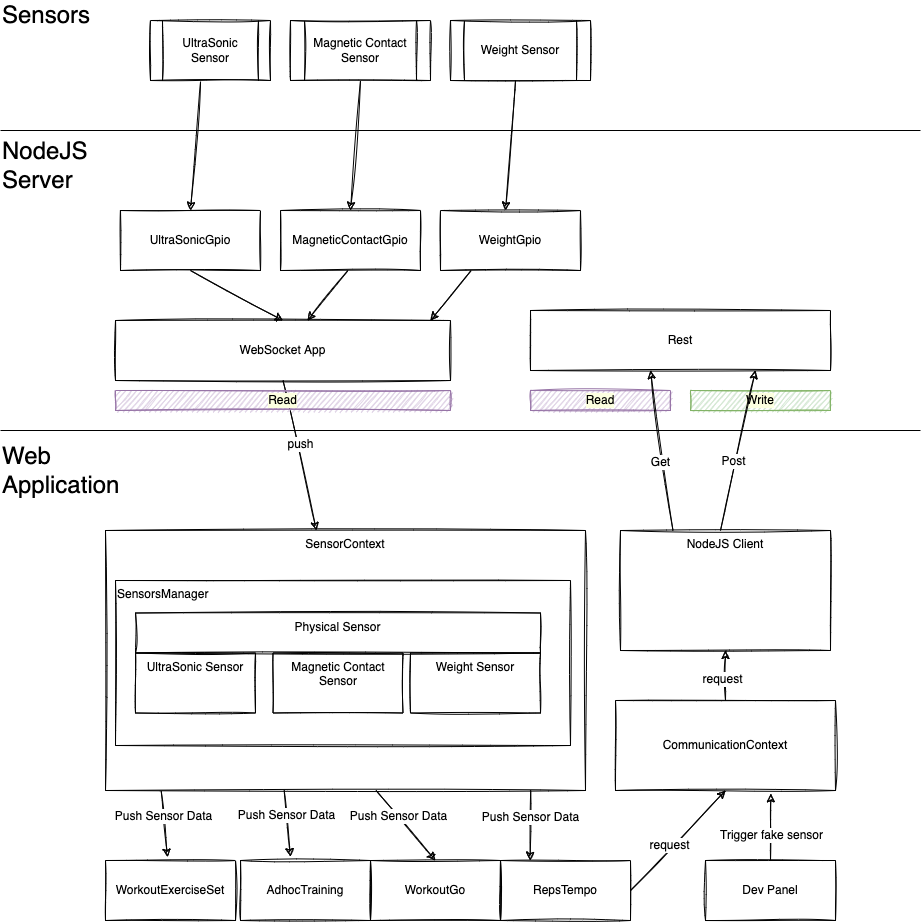

The diagram above was exported from draw.io. Its source (the exported page's mxGraphModel, read from the mxfile embedded in the PNG):
<mxGraphModel dx="1247" dy="822" grid="1" gridSize="10" guides="1" tooltips="1" connect="1" arrows="1" fold="1" page="1" pageScale="1" pageWidth="850" pageHeight="1100" math="0" shadow="0">
  <root>
    <mxCell id="0" />
    <mxCell id="1" parent="0" />
    <mxCell id="CFnQDIYL6XxCruaKaeoE-1" value="UltraSonicGpio" style="text;html=1;strokeColor=default;fillColor=none;align=center;verticalAlign=middle;whiteSpace=wrap;rounded=0;sketch=1;" parent="1" vertex="1">
      <mxGeometry x="200" y="300" width="140" height="60" as="geometry" />
    </mxCell>
    <mxCell id="CFnQDIYL6XxCruaKaeoE-2" value="UltraSonic Sensor" style="shape=process;whiteSpace=wrap;html=1;backgroundOutline=1;sketch=1;strokeColor=default;" parent="1" vertex="1">
      <mxGeometry x="230" y="110" width="120" height="60" as="geometry" />
    </mxCell>
    <mxCell id="CFnQDIYL6XxCruaKaeoE-4" value="Magnetic Contact Sensor" style="shape=process;whiteSpace=wrap;html=1;backgroundOutline=1;sketch=1;strokeColor=default;" parent="1" vertex="1">
      <mxGeometry x="370" y="110" width="140" height="60" as="geometry" />
    </mxCell>
    <mxCell id="CFnQDIYL6XxCruaKaeoE-5" value="Sensors" style="text;html=1;strokeColor=none;fillColor=none;align=left;verticalAlign=middle;whiteSpace=wrap;rounded=0;sketch=1;fontSize=24;" parent="1" vertex="1">
      <mxGeometry x="80" y="90" width="60" height="30" as="geometry" />
    </mxCell>
    <mxCell id="CFnQDIYL6XxCruaKaeoE-6" value="" style="endArrow=none;html=1;rounded=0;" parent="1" edge="1">
      <mxGeometry width="50" height="50" relative="1" as="geometry">
        <mxPoint x="80" y="220" as="sourcePoint" />
        <mxPoint x="1000" y="220" as="targetPoint" />
      </mxGeometry>
    </mxCell>
    <mxCell id="CFnQDIYL6XxCruaKaeoE-7" value="NodeJS&lt;br&gt;Server" style="text;html=1;strokeColor=none;fillColor=none;align=left;verticalAlign=middle;whiteSpace=wrap;rounded=0;sketch=1;fontSize=24;" parent="1" vertex="1">
      <mxGeometry x="80" y="240" width="60" height="30" as="geometry" />
    </mxCell>
    <mxCell id="CFnQDIYL6XxCruaKaeoE-8" value="Web Application" style="text;html=1;strokeColor=none;fillColor=none;align=left;verticalAlign=middle;whiteSpace=wrap;rounded=0;sketch=1;fontSize=24;" parent="1" vertex="1">
      <mxGeometry x="80" y="550" width="60" height="20" as="geometry" />
    </mxCell>
    <mxCell id="CFnQDIYL6XxCruaKaeoE-9" value="" style="endArrow=none;html=1;rounded=0;" parent="1" edge="1">
      <mxGeometry width="50" height="50" relative="1" as="geometry">
        <mxPoint x="80" y="520" as="sourcePoint" />
        <mxPoint x="1000" y="520" as="targetPoint" />
      </mxGeometry>
    </mxCell>
    <mxCell id="CFnQDIYL6XxCruaKaeoE-10" value="" style="endArrow=classic;html=1;rounded=0;fontSize=24;sketch=1;exitX=0.417;exitY=1.017;exitDx=0;exitDy=0;exitPerimeter=0;entryX=0.5;entryY=0;entryDx=0;entryDy=0;" parent="1" source="CFnQDIYL6XxCruaKaeoE-2" target="CFnQDIYL6XxCruaKaeoE-1" edge="1">
      <mxGeometry width="50" height="50" relative="1" as="geometry">
        <mxPoint x="100" y="370" as="sourcePoint" />
        <mxPoint x="240" y="320" as="targetPoint" />
      </mxGeometry>
    </mxCell>
    <mxCell id="CFnQDIYL6XxCruaKaeoE-11" value="" style="endArrow=classic;html=1;rounded=0;fontSize=24;sketch=1;exitX=0.5;exitY=1;exitDx=0;exitDy=0;entryX=0.5;entryY=0;entryDx=0;entryDy=0;" parent="1" source="CFnQDIYL6XxCruaKaeoE-4" target="fpQ6b_HzBsBk6vtZMYZ6-20" edge="1">
      <mxGeometry width="50" height="50" relative="1" as="geometry">
        <mxPoint x="250.03999999999996" y="181.01999999999998" as="sourcePoint" />
        <mxPoint x="330.02" y="300" as="targetPoint" />
      </mxGeometry>
    </mxCell>
    <mxCell id="CFnQDIYL6XxCruaKaeoE-12" value="WebSocket App" style="text;html=1;strokeColor=default;fillColor=none;align=center;verticalAlign=middle;whiteSpace=wrap;rounded=0;sketch=1;" parent="1" vertex="1">
      <mxGeometry x="195" y="410" width="335" height="60" as="geometry" />
    </mxCell>
    <mxCell id="CFnQDIYL6XxCruaKaeoE-13" value="" style="endArrow=classic;html=1;rounded=0;fontSize=24;sketch=1;exitX=0.5;exitY=1;exitDx=0;exitDy=0;entryX=0.5;entryY=0;entryDx=0;entryDy=0;" parent="1" source="CFnQDIYL6XxCruaKaeoE-1" edge="1" target="CFnQDIYL6XxCruaKaeoE-12">
      <mxGeometry width="50" height="50" relative="1" as="geometry">
        <mxPoint x="590" y="180" as="sourcePoint" />
        <mxPoint x="450" y="400" as="targetPoint" />
      </mxGeometry>
    </mxCell>
    <mxCell id="CFnQDIYL6XxCruaKaeoE-14" value="SensorContext" style="text;html=1;strokeColor=default;fillColor=none;align=center;verticalAlign=top;whiteSpace=wrap;rounded=0;sketch=1;" parent="1" vertex="1">
      <mxGeometry x="185" y="620" width="480" height="260" as="geometry" />
    </mxCell>
    <mxCell id="CFnQDIYL6XxCruaKaeoE-17" value="" style="endArrow=classic;html=1;rounded=0;fontSize=24;sketch=1;exitX=0.5;exitY=1;exitDx=0;exitDy=0;" parent="1" source="CFnQDIYL6XxCruaKaeoE-12" target="CFnQDIYL6XxCruaKaeoE-14" edge="1">
      <mxGeometry width="50" height="50" relative="1" as="geometry">
        <mxPoint x="380" y="360" as="sourcePoint" />
        <mxPoint x="383.0400000000002" y="640.99" as="targetPoint" />
      </mxGeometry>
    </mxCell>
    <mxCell id="CFnQDIYL6XxCruaKaeoE-49" value="push" style="edgeLabel;html=1;align=center;verticalAlign=middle;resizable=0;points=[];fontSize=12;" parent="CFnQDIYL6XxCruaKaeoE-17" vertex="1" connectable="0">
      <mxGeometry x="-0.1386" y="3" relative="1" as="geometry">
        <mxPoint as="offset" />
      </mxGeometry>
    </mxCell>
    <mxCell id="CFnQDIYL6XxCruaKaeoE-38" value="Dev Panel" style="text;html=1;strokeColor=default;fillColor=none;align=center;verticalAlign=middle;whiteSpace=wrap;rounded=0;sketch=1;" parent="1" vertex="1">
      <mxGeometry x="785" y="950" width="130" height="60" as="geometry" />
    </mxCell>
    <mxCell id="CFnQDIYL6XxCruaKaeoE-39" value="WorkoutGo" style="text;html=1;strokeColor=default;fillColor=none;align=center;verticalAlign=middle;whiteSpace=wrap;rounded=0;sketch=1;" parent="1" vertex="1">
      <mxGeometry x="450" y="950" width="130" height="60" as="geometry" />
    </mxCell>
    <mxCell id="CFnQDIYL6XxCruaKaeoE-40" value="RepsTempo" style="text;html=1;strokeColor=default;fillColor=none;align=center;verticalAlign=middle;whiteSpace=wrap;rounded=0;sketch=1;" parent="1" vertex="1">
      <mxGeometry x="580" y="950" width="130" height="60" as="geometry" />
    </mxCell>
    <mxCell id="CFnQDIYL6XxCruaKaeoE-42" value="" style="endArrow=classic;html=1;rounded=0;sketch=1;fontSize=12;exitX=0.5;exitY=0;exitDx=0;exitDy=0;entryX=0.706;entryY=1.037;entryDx=0;entryDy=0;entryPerimeter=0;" parent="1" source="CFnQDIYL6XxCruaKaeoE-38" target="cUJRUJ8E7lFH-4l6FARm-1" edge="1">
      <mxGeometry width="50" height="50" relative="1" as="geometry">
        <mxPoint x="951.1199999999999" y="880" as="sourcePoint" />
        <mxPoint x="820" y="890" as="targetPoint" />
      </mxGeometry>
    </mxCell>
    <mxCell id="CFnQDIYL6XxCruaKaeoE-43" value="Trigger fake sensor" style="edgeLabel;html=1;align=center;verticalAlign=middle;resizable=0;points=[];fontSize=12;" parent="CFnQDIYL6XxCruaKaeoE-42" vertex="1" connectable="0">
      <mxGeometry x="-0.2497" relative="1" as="geometry">
        <mxPoint as="offset" />
      </mxGeometry>
    </mxCell>
    <mxCell id="CFnQDIYL6XxCruaKaeoE-45" value="" style="endArrow=classic;html=1;rounded=0;sketch=1;fontSize=12;entryX=0.5;entryY=0;entryDx=0;entryDy=0;exitX=0.396;exitY=1.006;exitDx=0;exitDy=0;exitPerimeter=0;" parent="1" target="CFnQDIYL6XxCruaKaeoE-39" edge="1">
      <mxGeometry width="50" height="50" relative="1" as="geometry">
        <mxPoint x="455.5599999999999" y="880" as="sourcePoint" />
        <mxPoint x="454.44" y="925.1399999999999" as="targetPoint" />
      </mxGeometry>
    </mxCell>
    <mxCell id="CFnQDIYL6XxCruaKaeoE-46" value="Push Sensor Data" style="edgeLabel;html=1;align=center;verticalAlign=middle;resizable=0;points=[];fontSize=12;" parent="CFnQDIYL6XxCruaKaeoE-45" vertex="1" connectable="0">
      <mxGeometry x="-0.2497" relative="1" as="geometry">
        <mxPoint as="offset" />
      </mxGeometry>
    </mxCell>
    <mxCell id="CFnQDIYL6XxCruaKaeoE-47" value="" style="endArrow=classic;html=1;rounded=0;sketch=1;fontSize=12;entryX=0.5;entryY=0;entryDx=0;entryDy=0;exitX=0.396;exitY=1.006;exitDx=0;exitDy=0;exitPerimeter=0;" parent="1" edge="1">
      <mxGeometry width="50" height="50" relative="1" as="geometry">
        <mxPoint x="610.2199999999999" y="880" as="sourcePoint" />
        <mxPoint x="609.6599999999997" y="950" as="targetPoint" />
      </mxGeometry>
    </mxCell>
    <mxCell id="CFnQDIYL6XxCruaKaeoE-48" value="Push Sensor Data" style="edgeLabel;html=1;align=center;verticalAlign=middle;resizable=0;points=[];fontSize=12;" parent="CFnQDIYL6XxCruaKaeoE-47" vertex="1" connectable="0">
      <mxGeometry x="-0.2497" relative="1" as="geometry">
        <mxPoint as="offset" />
      </mxGeometry>
    </mxCell>
    <mxCell id="cUJRUJ8E7lFH-4l6FARm-1" value="CommunicationContext" style="text;html=1;strokeColor=default;fillColor=none;align=center;verticalAlign=middle;whiteSpace=wrap;rounded=0;sketch=1;" parent="1" vertex="1">
      <mxGeometry x="695" y="790" width="220" height="90" as="geometry" />
    </mxCell>
    <mxCell id="cUJRUJ8E7lFH-4l6FARm-2" value="NodeJS Client" style="text;html=1;strokeColor=default;fillColor=none;align=center;verticalAlign=top;whiteSpace=wrap;rounded=0;sketch=1;" parent="1" vertex="1">
      <mxGeometry x="700" y="620" width="210" height="120" as="geometry" />
    </mxCell>
    <mxCell id="cUJRUJ8E7lFH-4l6FARm-8" value="" style="endArrow=classic;html=1;rounded=0;fontSize=24;sketch=1;exitX=0.5;exitY=0;exitDx=0;exitDy=0;entryX=0.5;entryY=1;entryDx=0;entryDy=0;" parent="1" source="cUJRUJ8E7lFH-4l6FARm-1" target="cUJRUJ8E7lFH-4l6FARm-2" edge="1">
      <mxGeometry width="50" height="50" relative="1" as="geometry">
        <mxPoint x="850" y="655" as="sourcePoint" />
        <mxPoint x="530" y="440" as="targetPoint" />
      </mxGeometry>
    </mxCell>
    <mxCell id="cUJRUJ8E7lFH-4l6FARm-9" value="request" style="edgeLabel;html=1;align=center;verticalAlign=middle;resizable=0;points=[];fontSize=12;" parent="cUJRUJ8E7lFH-4l6FARm-8" vertex="1" connectable="0">
      <mxGeometry x="-0.1386" y="3" relative="1" as="geometry">
        <mxPoint as="offset" />
      </mxGeometry>
    </mxCell>
    <mxCell id="cUJRUJ8E7lFH-4l6FARm-10" value="" style="endArrow=classic;html=1;rounded=0;fontSize=24;sketch=1;exitX=1;exitY=0.5;exitDx=0;exitDy=0;entryX=0.5;entryY=1;entryDx=0;entryDy=0;" parent="1" source="CFnQDIYL6XxCruaKaeoE-40" target="cUJRUJ8E7lFH-4l6FARm-1" edge="1">
      <mxGeometry width="50" height="50" relative="1" as="geometry">
        <mxPoint x="815" y="800" as="sourcePoint" />
        <mxPoint x="805" y="750" as="targetPoint" />
      </mxGeometry>
    </mxCell>
    <mxCell id="cUJRUJ8E7lFH-4l6FARm-11" value="request" style="edgeLabel;html=1;align=center;verticalAlign=middle;resizable=0;points=[];fontSize=12;" parent="cUJRUJ8E7lFH-4l6FARm-10" vertex="1" connectable="0">
      <mxGeometry x="-0.1386" y="3" relative="1" as="geometry">
        <mxPoint as="offset" />
      </mxGeometry>
    </mxCell>
    <mxCell id="cUJRUJ8E7lFH-4l6FARm-13" value="Read" style="text;html=1;strokeColor=#9673a6;fillColor=#e1d5e7;align=center;verticalAlign=middle;whiteSpace=wrap;rounded=0;sketch=1;labelBackgroundColor=#FCFFE0;" parent="1" vertex="1">
      <mxGeometry x="195" y="480" width="335" height="20" as="geometry" />
    </mxCell>
    <mxCell id="cUJRUJ8E7lFH-4l6FARm-16" value="Write" style="text;html=1;strokeColor=#82b366;fillColor=#d5e8d4;align=center;verticalAlign=middle;whiteSpace=wrap;rounded=0;sketch=1;labelBackgroundColor=#FCFFE0;" parent="1" vertex="1">
      <mxGeometry x="770" y="480" width="140" height="20" as="geometry" />
    </mxCell>
    <mxCell id="fpQ6b_HzBsBk6vtZMYZ6-3" value="Rest" style="text;html=1;strokeColor=default;fillColor=none;align=center;verticalAlign=middle;whiteSpace=wrap;rounded=0;sketch=1;" vertex="1" parent="1">
      <mxGeometry x="610" y="400" width="300" height="60" as="geometry" />
    </mxCell>
    <mxCell id="fpQ6b_HzBsBk6vtZMYZ6-4" value="Read" style="text;html=1;strokeColor=#9673a6;fillColor=#e1d5e7;align=center;verticalAlign=middle;whiteSpace=wrap;rounded=0;sketch=1;labelBackgroundColor=#FCFFE0;" vertex="1" parent="1">
      <mxGeometry x="610" y="480" width="140" height="20" as="geometry" />
    </mxCell>
    <mxCell id="fpQ6b_HzBsBk6vtZMYZ6-5" value="SensorsManager" style="text;html=1;strokeColor=default;fillColor=none;align=left;verticalAlign=top;whiteSpace=wrap;rounded=0;sketch=1;" vertex="1" parent="1">
      <mxGeometry x="195" y="670" width="455" height="165" as="geometry" />
    </mxCell>
    <mxCell id="fpQ6b_HzBsBk6vtZMYZ6-6" value="UltraSonic Sensor" style="text;html=1;strokeColor=default;fillColor=none;align=center;verticalAlign=top;whiteSpace=wrap;rounded=0;sketch=1;" vertex="1" parent="1">
      <mxGeometry x="215" y="742.5" width="120" height="60" as="geometry" />
    </mxCell>
    <mxCell id="fpQ6b_HzBsBk6vtZMYZ6-7" value="Magnetic Contact Sensor" style="text;html=1;strokeColor=default;fillColor=none;align=center;verticalAlign=top;whiteSpace=wrap;rounded=0;sketch=1;" vertex="1" parent="1">
      <mxGeometry x="352.5" y="742.5" width="130" height="60" as="geometry" />
    </mxCell>
    <mxCell id="fpQ6b_HzBsBk6vtZMYZ6-8" value="Weight Sensor" style="text;html=1;strokeColor=default;fillColor=none;align=center;verticalAlign=top;whiteSpace=wrap;rounded=0;sketch=1;" vertex="1" parent="1">
      <mxGeometry x="490" y="742.5" width="130" height="60" as="geometry" />
    </mxCell>
    <mxCell id="fpQ6b_HzBsBk6vtZMYZ6-9" value="Physical Sensor" style="text;html=1;strokeColor=default;fillColor=none;align=center;verticalAlign=top;whiteSpace=wrap;rounded=0;sketch=1;" vertex="1" parent="1">
      <mxGeometry x="215" y="702.5" width="405" height="40" as="geometry" />
    </mxCell>
    <mxCell id="fpQ6b_HzBsBk6vtZMYZ6-10" value="WorkoutExerciseSet" style="text;html=1;strokeColor=default;fillColor=none;align=center;verticalAlign=middle;whiteSpace=wrap;rounded=0;sketch=1;" vertex="1" parent="1">
      <mxGeometry x="185" y="950" width="130" height="60" as="geometry" />
    </mxCell>
    <mxCell id="fpQ6b_HzBsBk6vtZMYZ6-11" value="AdhocTraining" style="text;html=1;strokeColor=default;fillColor=none;align=center;verticalAlign=middle;whiteSpace=wrap;rounded=0;sketch=1;" vertex="1" parent="1">
      <mxGeometry x="320" y="950" width="130" height="60" as="geometry" />
    </mxCell>
    <mxCell id="fpQ6b_HzBsBk6vtZMYZ6-12" value="" style="endArrow=classic;html=1;rounded=0;sketch=1;fontSize=12;entryX=0.477;entryY=-0.055;entryDx=0;entryDy=0;exitX=0.116;exitY=1.002;exitDx=0;exitDy=0;exitPerimeter=0;entryPerimeter=0;" edge="1" parent="1" source="CFnQDIYL6XxCruaKaeoE-14" target="fpQ6b_HzBsBk6vtZMYZ6-10">
      <mxGeometry width="50" height="50" relative="1" as="geometry">
        <mxPoint x="465.55999999999995" y="890" as="sourcePoint" />
        <mxPoint x="525" y="960" as="targetPoint" />
      </mxGeometry>
    </mxCell>
    <mxCell id="fpQ6b_HzBsBk6vtZMYZ6-13" value="Push Sensor Data" style="edgeLabel;html=1;align=center;verticalAlign=middle;resizable=0;points=[];fontSize=12;" vertex="1" connectable="0" parent="fpQ6b_HzBsBk6vtZMYZ6-12">
      <mxGeometry x="-0.2497" relative="1" as="geometry">
        <mxPoint as="offset" />
      </mxGeometry>
    </mxCell>
    <mxCell id="fpQ6b_HzBsBk6vtZMYZ6-14" value="" style="endArrow=classic;html=1;rounded=0;sketch=1;fontSize=12;entryX=0.477;entryY=-0.055;entryDx=0;entryDy=0;exitX=0.116;exitY=1.002;exitDx=0;exitDy=0;exitPerimeter=0;entryPerimeter=0;" edge="1" parent="1">
      <mxGeometry width="50" height="50" relative="1" as="geometry">
        <mxPoint x="363.6700000000001" y="880" as="sourcePoint" />
        <mxPoint x="370" y="946.1800000000001" as="targetPoint" />
      </mxGeometry>
    </mxCell>
    <mxCell id="fpQ6b_HzBsBk6vtZMYZ6-15" value="Push Sensor Data" style="edgeLabel;html=1;align=center;verticalAlign=middle;resizable=0;points=[];fontSize=12;" vertex="1" connectable="0" parent="fpQ6b_HzBsBk6vtZMYZ6-14">
      <mxGeometry x="-0.2497" relative="1" as="geometry">
        <mxPoint as="offset" />
      </mxGeometry>
    </mxCell>
    <mxCell id="fpQ6b_HzBsBk6vtZMYZ6-16" value="" style="endArrow=classic;html=1;rounded=0;fontSize=24;sketch=1;exitX=0.5;exitY=0;exitDx=0;exitDy=0;entryX=0.75;entryY=1;entryDx=0;entryDy=0;" edge="1" parent="1" target="fpQ6b_HzBsBk6vtZMYZ6-3">
      <mxGeometry width="50" height="50" relative="1" as="geometry">
        <mxPoint x="800" y="620" as="sourcePoint" />
        <mxPoint x="800" y="570" as="targetPoint" />
      </mxGeometry>
    </mxCell>
    <mxCell id="fpQ6b_HzBsBk6vtZMYZ6-17" value="Post" style="edgeLabel;html=1;align=center;verticalAlign=middle;resizable=0;points=[];fontSize=12;" vertex="1" connectable="0" parent="fpQ6b_HzBsBk6vtZMYZ6-16">
      <mxGeometry x="-0.1386" y="3" relative="1" as="geometry">
        <mxPoint as="offset" />
      </mxGeometry>
    </mxCell>
    <mxCell id="fpQ6b_HzBsBk6vtZMYZ6-18" value="" style="endArrow=classic;html=1;rounded=0;fontSize=24;sketch=1;exitX=0.25;exitY=0;exitDx=0;exitDy=0;entryX=0.75;entryY=1;entryDx=0;entryDy=0;" edge="1" parent="1" source="cUJRUJ8E7lFH-4l6FARm-2">
      <mxGeometry width="50" height="50" relative="1" as="geometry">
        <mxPoint x="695" y="620" as="sourcePoint" />
        <mxPoint x="730" y="460" as="targetPoint" />
      </mxGeometry>
    </mxCell>
    <mxCell id="fpQ6b_HzBsBk6vtZMYZ6-19" value="Get" style="edgeLabel;html=1;align=center;verticalAlign=middle;resizable=0;points=[];fontSize=12;" vertex="1" connectable="0" parent="fpQ6b_HzBsBk6vtZMYZ6-18">
      <mxGeometry x="-0.1386" y="3" relative="1" as="geometry">
        <mxPoint as="offset" />
      </mxGeometry>
    </mxCell>
    <mxCell id="fpQ6b_HzBsBk6vtZMYZ6-20" value="MagneticContactGpio" style="text;html=1;strokeColor=default;fillColor=none;align=center;verticalAlign=middle;whiteSpace=wrap;rounded=0;sketch=1;" vertex="1" parent="1">
      <mxGeometry x="360" y="300" width="140" height="60" as="geometry" />
    </mxCell>
    <mxCell id="fpQ6b_HzBsBk6vtZMYZ6-21" value="WeightGpio" style="text;html=1;strokeColor=default;fillColor=none;align=center;verticalAlign=middle;whiteSpace=wrap;rounded=0;sketch=1;" vertex="1" parent="1">
      <mxGeometry x="520" y="300" width="140" height="60" as="geometry" />
    </mxCell>
    <mxCell id="fpQ6b_HzBsBk6vtZMYZ6-22" value="Weight Sensor" style="shape=process;whiteSpace=wrap;html=1;backgroundOutline=1;sketch=1;strokeColor=default;" vertex="1" parent="1">
      <mxGeometry x="530" y="110" width="140" height="60" as="geometry" />
    </mxCell>
    <mxCell id="fpQ6b_HzBsBk6vtZMYZ6-23" value="" style="endArrow=classic;html=1;rounded=0;fontSize=24;sketch=1;exitX=0.5;exitY=1;exitDx=0;exitDy=0;entryX=0.5;entryY=0;entryDx=0;entryDy=0;" edge="1" parent="1">
      <mxGeometry width="50" height="50" relative="1" as="geometry">
        <mxPoint x="595" y="170" as="sourcePoint" />
        <mxPoint x="585" y="300" as="targetPoint" />
      </mxGeometry>
    </mxCell>
    <mxCell id="fpQ6b_HzBsBk6vtZMYZ6-24" value="" style="endArrow=classic;html=1;rounded=0;fontSize=24;sketch=1;exitX=0.5;exitY=1;exitDx=0;exitDy=0;" edge="1" parent="1" target="CFnQDIYL6XxCruaKaeoE-12">
      <mxGeometry width="50" height="50" relative="1" as="geometry">
        <mxPoint x="427.5" y="360" as="sourcePoint" />
        <mxPoint x="520" y="410" as="targetPoint" />
      </mxGeometry>
    </mxCell>
    <mxCell id="fpQ6b_HzBsBk6vtZMYZ6-25" value="" style="endArrow=classic;html=1;rounded=0;fontSize=24;sketch=1;exitX=0.5;exitY=1;exitDx=0;exitDy=0;" edge="1" parent="1">
      <mxGeometry width="50" height="50" relative="1" as="geometry">
        <mxPoint x="550.63" y="360" as="sourcePoint" />
        <mxPoint x="510.005" y="410" as="targetPoint" />
      </mxGeometry>
    </mxCell>
  </root>
</mxGraphModel>